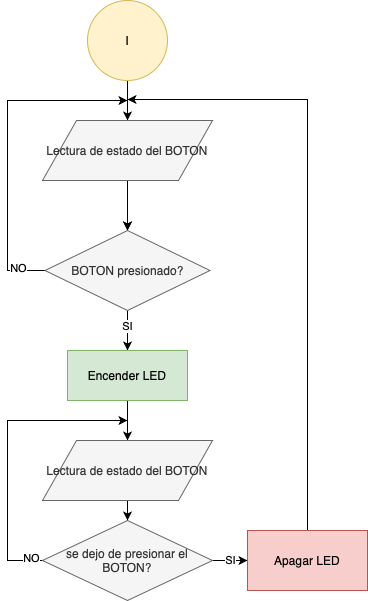

The diagram above was exported from draw.io. Its source (the exported page's mxGraphModel, read from the mxfile embedded in the PNG):
<mxGraphModel dx="946" dy="662" grid="1" gridSize="10" guides="1" tooltips="1" connect="1" arrows="1" fold="1" page="1" pageScale="1" pageWidth="827" pageHeight="1169" math="0" shadow="0">
  <root>
    <mxCell id="0" />
    <mxCell id="1" parent="0" />
    <mxCell id="v7rXRKebD9OKGXwEpc1r-9" style="edgeStyle=orthogonalEdgeStyle;rounded=0;orthogonalLoop=1;jettySize=auto;html=1;exitX=0.5;exitY=1;exitDx=0;exitDy=0;entryX=0.5;entryY=0;entryDx=0;entryDy=0;" parent="1" source="v7rXRKebD9OKGXwEpc1r-1" target="v7rXRKebD9OKGXwEpc1r-3" edge="1">
      <mxGeometry relative="1" as="geometry" />
    </mxCell>
    <mxCell id="v7rXRKebD9OKGXwEpc1r-1" value="I" style="ellipse;whiteSpace=wrap;html=1;aspect=fixed;fillColor=#fff2cc;strokeColor=#d6b656;" parent="1" vertex="1">
      <mxGeometry x="360" y="40" width="80" height="80" as="geometry" />
    </mxCell>
    <mxCell id="v7rXRKebD9OKGXwEpc1r-8" style="edgeStyle=orthogonalEdgeStyle;rounded=0;orthogonalLoop=1;jettySize=auto;html=1;exitX=0.5;exitY=1;exitDx=0;exitDy=0;entryX=0.5;entryY=0;entryDx=0;entryDy=0;" parent="1" source="v7rXRKebD9OKGXwEpc1r-3" target="v7rXRKebD9OKGXwEpc1r-4" edge="1">
      <mxGeometry relative="1" as="geometry" />
    </mxCell>
    <mxCell id="v7rXRKebD9OKGXwEpc1r-16" value="" style="edgeStyle=orthogonalEdgeStyle;rounded=0;orthogonalLoop=1;jettySize=auto;html=1;" parent="1" source="v7rXRKebD9OKGXwEpc1r-3" target="v7rXRKebD9OKGXwEpc1r-4" edge="1">
      <mxGeometry relative="1" as="geometry" />
    </mxCell>
    <mxCell id="v7rXRKebD9OKGXwEpc1r-3" value="Lectura de estado del BOTON" style="shape=parallelogram;perimeter=parallelogramPerimeter;whiteSpace=wrap;html=1;fillColor=#f5f5f5;strokeColor=#666666;fontColor=#333333;" parent="1" vertex="1">
      <mxGeometry x="315" y="160" width="170" height="60" as="geometry" />
    </mxCell>
    <mxCell id="v7rXRKebD9OKGXwEpc1r-5" style="edgeStyle=orthogonalEdgeStyle;rounded=0;orthogonalLoop=1;jettySize=auto;html=1;exitX=0.5;exitY=1;exitDx=0;exitDy=0;entryX=0.5;entryY=0;entryDx=0;entryDy=0;" parent="1" source="v7rXRKebD9OKGXwEpc1r-4" edge="1" target="v7rXRKebD9OKGXwEpc1r-6">
      <mxGeometry relative="1" as="geometry">
        <mxPoint x="400" y="410" as="targetPoint" />
      </mxGeometry>
    </mxCell>
    <mxCell id="v7rXRKebD9OKGXwEpc1r-10" value="SI&lt;br&gt;" style="edgeLabel;html=1;align=center;verticalAlign=middle;resizable=0;points=[];" parent="v7rXRKebD9OKGXwEpc1r-5" vertex="1" connectable="0">
      <mxGeometry x="-0.2667" y="-1" relative="1" as="geometry">
        <mxPoint as="offset" />
      </mxGeometry>
    </mxCell>
    <mxCell id="f3GVQNMk0dziEM8bJXB8-4" style="edgeStyle=orthogonalEdgeStyle;rounded=0;orthogonalLoop=1;jettySize=auto;html=1;exitX=0;exitY=0.5;exitDx=0;exitDy=0;" edge="1" parent="1" source="v7rXRKebD9OKGXwEpc1r-4">
      <mxGeometry relative="1" as="geometry">
        <mxPoint x="400" y="140" as="targetPoint" />
        <Array as="points">
          <mxPoint x="280" y="310" />
          <mxPoint x="280" y="140" />
        </Array>
      </mxGeometry>
    </mxCell>
    <mxCell id="f3GVQNMk0dziEM8bJXB8-5" value="NO&lt;br&gt;" style="edgeLabel;html=1;align=center;verticalAlign=middle;resizable=0;points=[];" vertex="1" connectable="0" parent="f3GVQNMk0dziEM8bJXB8-4">
      <mxGeometry x="-0.8324" y="-3" relative="1" as="geometry">
        <mxPoint as="offset" />
      </mxGeometry>
    </mxCell>
    <mxCell id="v7rXRKebD9OKGXwEpc1r-4" value="BOTON presionado?" style="rhombus;whiteSpace=wrap;html=1;fillColor=#f5f5f5;strokeColor=#666666;fontColor=#333333;" parent="1" vertex="1">
      <mxGeometry x="317.5" y="270" width="165" height="80" as="geometry" />
    </mxCell>
    <mxCell id="f3GVQNMk0dziEM8bJXB8-9" style="edgeStyle=orthogonalEdgeStyle;rounded=0;orthogonalLoop=1;jettySize=auto;html=1;exitX=0.5;exitY=1;exitDx=0;exitDy=0;entryX=0.5;entryY=0;entryDx=0;entryDy=0;" edge="1" parent="1" source="v7rXRKebD9OKGXwEpc1r-6" target="f3GVQNMk0dziEM8bJXB8-8">
      <mxGeometry relative="1" as="geometry" />
    </mxCell>
    <mxCell id="v7rXRKebD9OKGXwEpc1r-6" value="Encender LED&lt;br&gt;" style="rounded=0;whiteSpace=wrap;html=1;fillColor=#d5e8d4;strokeColor=#82b366;" parent="1" vertex="1">
      <mxGeometry x="340" y="390" width="120" height="50" as="geometry" />
    </mxCell>
    <mxCell id="f3GVQNMk0dziEM8bJXB8-12" style="edgeStyle=orthogonalEdgeStyle;rounded=0;orthogonalLoop=1;jettySize=auto;html=1;exitX=0.5;exitY=0;exitDx=0;exitDy=0;" edge="1" parent="1" source="v7rXRKebD9OKGXwEpc1r-7">
      <mxGeometry relative="1" as="geometry">
        <mxPoint x="400" y="139" as="targetPoint" />
        <Array as="points">
          <mxPoint x="580" y="139" />
        </Array>
      </mxGeometry>
    </mxCell>
    <mxCell id="v7rXRKebD9OKGXwEpc1r-7" value="Apagar LED&lt;br&gt;" style="rounded=0;whiteSpace=wrap;html=1;fillColor=#f8cecc;strokeColor=#b85450;" parent="1" vertex="1">
      <mxGeometry x="520" y="570" width="120" height="60" as="geometry" />
    </mxCell>
    <mxCell id="f3GVQNMk0dziEM8bJXB8-6" value="SI" style="edgeStyle=orthogonalEdgeStyle;rounded=0;orthogonalLoop=1;jettySize=auto;html=1;exitX=1;exitY=0.5;exitDx=0;exitDy=0;entryX=0;entryY=0.5;entryDx=0;entryDy=0;" edge="1" parent="1" source="f3GVQNMk0dziEM8bJXB8-1" target="v7rXRKebD9OKGXwEpc1r-7">
      <mxGeometry relative="1" as="geometry" />
    </mxCell>
    <mxCell id="f3GVQNMk0dziEM8bJXB8-11" style="edgeStyle=orthogonalEdgeStyle;rounded=0;orthogonalLoop=1;jettySize=auto;html=1;exitX=0;exitY=0.5;exitDx=0;exitDy=0;" edge="1" parent="1" source="f3GVQNMk0dziEM8bJXB8-1">
      <mxGeometry relative="1" as="geometry">
        <mxPoint x="400" y="460" as="targetPoint" />
        <Array as="points">
          <mxPoint x="280" y="600" />
          <mxPoint x="280" y="460" />
        </Array>
      </mxGeometry>
    </mxCell>
    <mxCell id="f3GVQNMk0dziEM8bJXB8-13" value="NO&lt;br&gt;" style="edgeLabel;html=1;align=center;verticalAlign=middle;resizable=0;points=[];" vertex="1" connectable="0" parent="f3GVQNMk0dziEM8bJXB8-11">
      <mxGeometry x="-0.9186" y="-3" relative="1" as="geometry">
        <mxPoint as="offset" />
      </mxGeometry>
    </mxCell>
    <mxCell id="f3GVQNMk0dziEM8bJXB8-1" value="se dejo de presionar el BOTON?" style="rhombus;whiteSpace=wrap;html=1;fillColor=#f5f5f5;strokeColor=#666666;fontColor=#333333;" vertex="1" parent="1">
      <mxGeometry x="315" y="560" width="170" height="80" as="geometry" />
    </mxCell>
    <mxCell id="f3GVQNMk0dziEM8bJXB8-10" style="edgeStyle=orthogonalEdgeStyle;rounded=0;orthogonalLoop=1;jettySize=auto;html=1;exitX=0.5;exitY=1;exitDx=0;exitDy=0;entryX=0.5;entryY=0;entryDx=0;entryDy=0;" edge="1" parent="1" source="f3GVQNMk0dziEM8bJXB8-8" target="f3GVQNMk0dziEM8bJXB8-1">
      <mxGeometry relative="1" as="geometry" />
    </mxCell>
    <mxCell id="f3GVQNMk0dziEM8bJXB8-8" value="Lectura de estado del BOTON" style="shape=parallelogram;perimeter=parallelogramPerimeter;whiteSpace=wrap;html=1;fillColor=#f5f5f5;strokeColor=#666666;fontColor=#333333;" vertex="1" parent="1">
      <mxGeometry x="315" y="480" width="170" height="60" as="geometry" />
    </mxCell>
  </root>
</mxGraphModel>